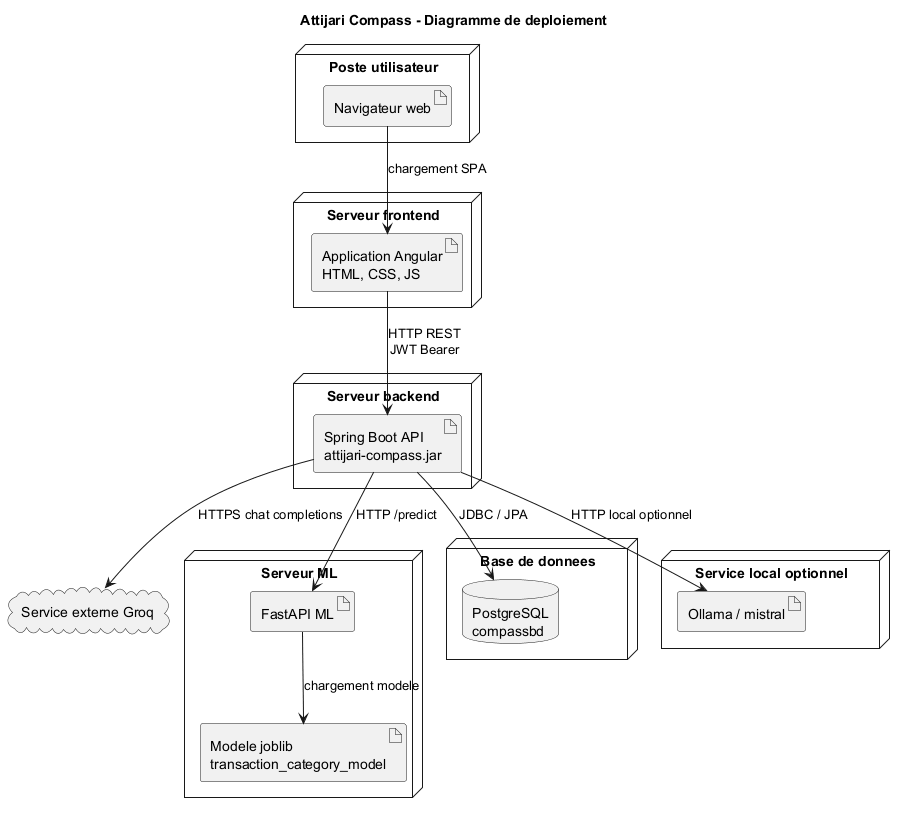

The diagram above was rendered by PlantUML. Its source (embedded in the PNG):
@startuml
title Attijari Compass - Diagramme de deploiement

skinparam shadowing false
skinparam nodeStyle rectangle

node "Poste utilisateur" {
  artifact "Navigateur web" as Browser
}

node "Serveur frontend" {
  artifact "Application Angular\nHTML, CSS, JS" as Angular
}

node "Serveur backend" {
  artifact "Spring Boot API\nattijari-compass.jar" as Spring
}

node "Serveur ML" {
  artifact "FastAPI ML" as FastAPI
  artifact "Modele joblib\ntransaction_category_model" as Model
}

node "Base de donnees" {
  database "PostgreSQL\ncompassbd" as DB
}

cloud "Service externe Groq" as Groq
node "Service local optionnel" {
  artifact "Ollama / mistral" as Ollama
}

Browser --> Angular : chargement SPA
Angular --> Spring : HTTP REST\nJWT Bearer
Spring --> DB : JDBC / JPA
Spring --> FastAPI : HTTP /predict
FastAPI --> Model : chargement modele
Spring --> Groq : HTTPS chat completions
Spring --> Ollama : HTTP local optionnel
@enduml